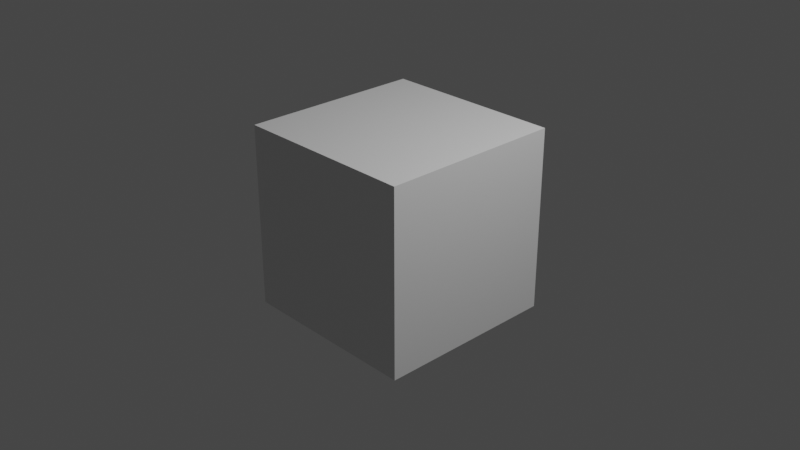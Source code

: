 # Source: Crimson_dust_main_file.blend  (saved by Blender 3.2.14; exported with 4.5.12 LTS)
import bpy
from mathutils import Matrix  # noqa: F401  (used for matrix-valued properties, if any)

bpy.ops.wm.read_factory_settings(use_empty=True)
scene = bpy.context.scene
scene.name = 'Scene'

# ---- collections
col_collection = bpy.data.collections.new('Collection'); scene.collection.children.link(col_collection)

# ---- materials (node trees are filled in below, after node groups)
mat_material = bpy.data.materials.new('Material')
mat_material.alpha_threshold = 0.0
mat_material.use_transparent_shadow = False
mat_material.line_color = (0.0, 0.0, 0.0, 1.0)

# ---- material node trees
mat_material.use_nodes = True; mat_material.node_tree.nodes.clear()
_N = mat_material.node_tree.nodes; _L = mat_material.node_tree.links
n0 = _N.new('ShaderNodeOutputMaterial'); n0.name = 'Material Output'; n0.location = (300, 300)
n1 = _N.new('ShaderNodeBsdfPrincipled'); n1.name = 'Principled BSDF'; n1.location = (10, 300)
n1.distribution = 'GGX'
n1.subsurface_method = 'RANDOM_WALK_SKIN'
n1.inputs[2].default_value = 0.4
n1.inputs[3].default_value = 1.45
n1.inputs[27].default_value = (0.0, 0.0, 0.0, 1.0)
n1.inputs[28].default_value = 1.0
_L.new(n1.outputs[0], n0.inputs[0])
n0.is_active_output = True

# ---- world
world_world = bpy.data.worlds.new('World'); scene.world = world_world
world_world.use_nodes = True; world_world.node_tree.nodes.clear()
_N = world_world.node_tree.nodes; _L = world_world.node_tree.links
n0 = _N.new('ShaderNodeOutputWorld'); n0.name = 'World Output'; n0.location = (300, 300)
n1 = _N.new('ShaderNodeBackground'); n1.name = 'Background'; n1.location = (10, 300)
n1.inputs[0].default_value = (0.05088, 0.05088, 0.05088, 1.0)
_L.new(n1.outputs[0], n0.inputs[0])
n0.is_active_output = True
world_world.color = (0.05088, 0.05088, 0.05088)
world_world.use_sun_shadow = False
world_world.sun_shadow_jitter_overblur = 0.0

# ---- cameras
cam_camera = bpy.data.cameras.new('Camera')
cam_camera.clip_end = 100.0
cam_camera.ortho_scale = 7.314

# ---- lights
light_light = bpy.data.lights.new('Light', 'POINT')
light_light.transmission_factor = 0.0
light_light.energy = 1000.0
light_light.shadow_soft_size = 0.1
light_light.shadow_maximum_resolution = 0.006
light_light.use_absolute_resolution = True

# ---- meshes
me_cube = bpy.data.meshes.new('Cube')
me_cube.from_pydata([(1.0, 1.0, 1.0), (1.0, 1.0, -1.0), (1.0, -1.0, 1.0), (1.0, -1.0, -1.0), (-1.0, 1.0, 1.0), (-1.0, 1.0, -1.0), (-1.0, -1.0, 1.0), (-1.0, -1.0, -1.0)], [], [(0, 4, 6, 2), (3, 2, 6, 7), (7, 6, 4, 5), (5, 1, 3, 7), (1, 0, 2, 3), (5, 4, 0, 1)])
_uv = me_cube.uv_layers.new(name='UVMap')
_uv.uv.foreach_set('vector', [0.625, 0.5, 0.875, 0.5, 0.875, 0.75, 0.625, 0.75, 0.375, 0.75, 0.625, 0.75, 0.625, 1.0, 0.375, 1.0, 0.375, 0.0, 0.625, 0.0, 0.625, 0.25, 0.375, 0.25, 0.125, 0.5, 0.375, 0.5, 0.375, 0.75, 0.125, 0.75, 0.375, 0.5, 0.625, 0.5, 0.625, 0.75, 0.375, 0.75, 0.375, 0.25, 0.625, 0.25, 0.625, 0.5, 0.375, 0.5])
me_cube.materials.append(mat_material)
me_cube.use_mirror_vertex_groups = False
me_cube.update()

# ---- objects
ob_cube = bpy.data.objects.new('Cube', me_cube)
ob_light = bpy.data.objects.new('Light', light_light)
ob_camera = bpy.data.objects.new('Camera', cam_camera)

# ---- transforms, parenting, visibility, modifiers, constraints
ob_cube.location = (0.0, 0.0, 0.0)
ob_cube.lock_rotations_4d = False
ob_cube.empty_display_type = 'ARROWS'
ob_cube.lineart.crease_threshold = 0.0
ob_light.location = (4.076, 1.005, 5.904)
ob_light.rotation_euler = (0.6503, 0.05522, 1.866)
ob_light.lock_rotations_4d = False
ob_light.empty_display_type = 'ARROWS'
ob_light.color = (0.0, 0.0, 0.0, 0.0)
ob_light.lineart.crease_threshold = 0.0
ob_camera.location = (7.359, -6.926, 4.958)
ob_camera.rotation_euler = (1.109, 0.0, 0.8149)
ob_camera.lock_rotations_4d = False
ob_camera.empty_display_type = 'ARROWS'
ob_camera.color = (0.0, 0.0, 0.0, 0.0)
ob_camera.display_type = 'WIRE'
ob_camera.lineart.crease_threshold = 0.0

# ---- collection membership
col_collection.objects.link(ob_cube)
col_collection.objects.link(ob_light)
col_collection.objects.link(ob_camera)

# ---- scene / render settings (as saved in the file)
scene.camera = ob_camera
scene.frame_start = 1; scene.frame_end = 250; scene.frame_set(1)
scene.render.engine = 'BLENDER_EEVEE_NEXT'
scene.cycles.sampling_pattern = 'TABULATED_SOBOL'
scene.cycles.use_light_tree = False
scene.view_settings.view_transform = 'Filmic'
bpy.context.view_layer.update()
